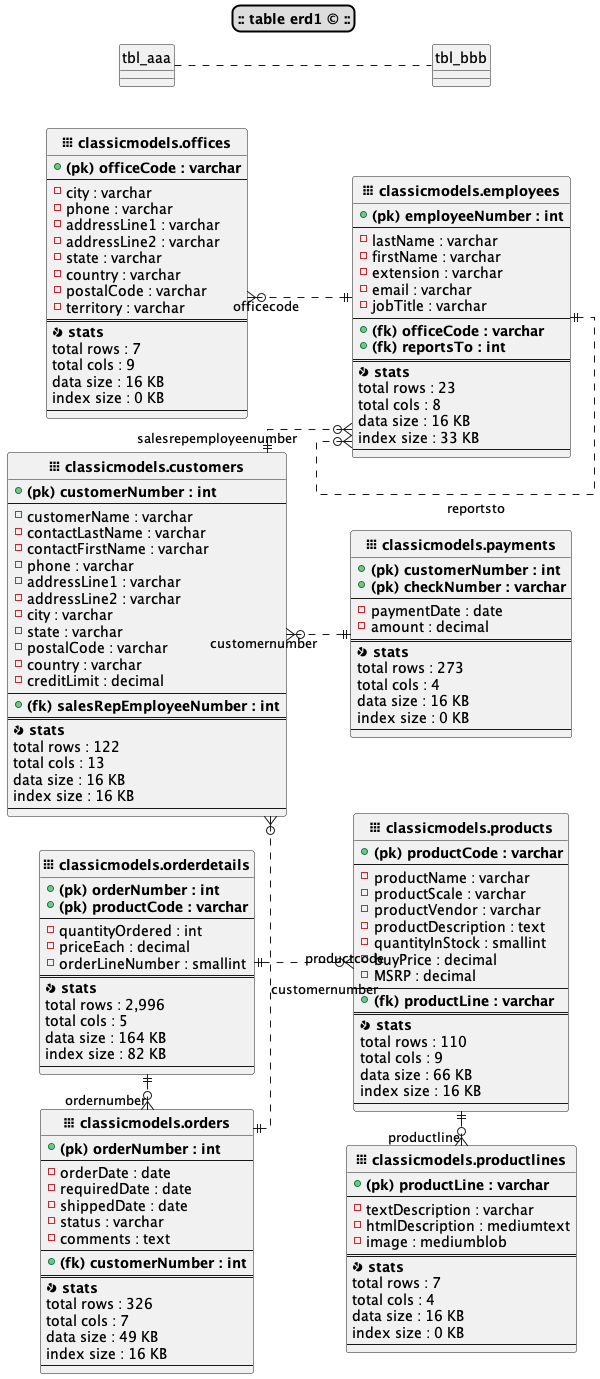

The diagram above was rendered by PlantUML. Its source (embedded in the PNG):
@startuml
skinparam titleBorderRoundCorner 15
skinparam titleBorderThickness 2
skinparam titleBorderColor black
skinparam titleBackgroundColor #DDDDDD
title **:: table erd1 © ::**
!theme _none_
skinparam shadowing False
left to right direction
skinparam linetype ortho
skinparam packageStyle rectangle
hide circle



entity "<&grid-three-up>** classicmodels.customers**" as classicmodels.customers { 
  + **(pk) customerNumber : int**
  --
  - customerName : varchar
  - contactLastName : varchar
  - contactFirstName : varchar
  - phone : varchar
  - addressLine1 : varchar
  - addressLine2 : varchar
  - city : varchar
  - state : varchar
  - postalCode : varchar
  - country : varchar
  - creditLimit : decimal
  --
  + **(fk) salesRepEmployeeNumber : int**
  ==
  <&pie-chart>** stats**
      total rows : 122
      total cols : 13
      data size : 16 KB
      index size : 16 KB
  --
}


entity "<&grid-three-up>** classicmodels.employees**" as classicmodels.employees { 
  + **(pk) employeeNumber : int**
  --
  - lastName : varchar
  - firstName : varchar
  - extension : varchar
  - email : varchar
  - jobTitle : varchar
  --
  + **(fk) officeCode : varchar**
  + **(fk) reportsTo : int**
  ==
  <&pie-chart>** stats**
      total rows : 23
      total cols : 8
      data size : 16 KB
      index size : 33 KB
  --
}


entity "<&grid-three-up>** classicmodels.offices**" as classicmodels.offices { 
  + **(pk) officeCode : varchar**
  --
  - city : varchar
  - phone : varchar
  - addressLine1 : varchar
  - addressLine2 : varchar
  - state : varchar
  - country : varchar
  - postalCode : varchar
  - territory : varchar
  ==
  <&pie-chart>** stats**
      total rows : 7
      total cols : 9
      data size : 16 KB
      index size : 0 KB
  --
}


entity "<&grid-three-up>** classicmodels.orderdetails**" as classicmodels.orderdetails { 
  + **(pk) orderNumber : int**
  + **(pk) productCode : varchar**
  --
  - quantityOrdered : int
  - priceEach : decimal
  - orderLineNumber : smallint
  ==
  <&pie-chart>** stats**
      total rows : 2,996
      total cols : 5
      data size : 164 KB
      index size : 82 KB
  --
}


entity "<&grid-three-up>** classicmodels.orders**" as classicmodels.orders { 
  + **(pk) orderNumber : int**
  --
  - orderDate : date
  - requiredDate : date
  - shippedDate : date
  - status : varchar
  - comments : text
  --
  + **(fk) customerNumber : int**
  ==
  <&pie-chart>** stats**
      total rows : 326
      total cols : 7
      data size : 49 KB
      index size : 16 KB
  --
}


entity "<&grid-three-up>** classicmodels.payments**" as classicmodels.payments { 
  + **(pk) customerNumber : int**
  + **(pk) checkNumber : varchar**
  --
  - paymentDate : date
  - amount : decimal
  ==
  <&pie-chart>** stats**
      total rows : 273
      total cols : 4
      data size : 16 KB
      index size : 0 KB
  --
}


entity "<&grid-three-up>** classicmodels.productlines**" as classicmodels.productlines { 
  + **(pk) productLine : varchar**
  --
  - textDescription : varchar
  - htmlDescription : mediumtext
  - image : mediumblob
  ==
  <&pie-chart>** stats**
      total rows : 7
      total cols : 4
      data size : 16 KB
      index size : 0 KB
  --
}


entity "<&grid-three-up>** classicmodels.products**" as classicmodels.products { 
  + **(pk) productCode : varchar**
  --
  - productName : varchar
  - productScale : varchar
  - productVendor : varchar
  - productDescription : text
  - quantityInStock : smallint
  - buyPrice : decimal
  - MSRP : decimal
  --
  + **(fk) productLine : varchar**
  ==
  <&pie-chart>** stats**
      total rows : 110
      total cols : 9
      data size : 66 KB
      index size : 16 KB
  --
}

classicmodels.customers ||.d.o{ classicmodels.employees : salesrepemployeenumber
classicmodels.employees ||.l.o{ classicmodels.employees : reportsto
classicmodels.employees ||.u.o{ classicmodels.offices : officecode
classicmodels.orderdetails ||.r.o{ classicmodels.orders : ordernumber
classicmodels.orderdetails ||.d.o{ classicmodels.products : productcode
classicmodels.orders ||.l.o{ classicmodels.customers : customernumber
classicmodels.payments ||.u.o{ classicmodels.customers : customernumber
classicmodels.products ||.r.o{ classicmodels.productlines : productline

'# manual relation section 
tbl_aaa .. tbl_bbb

@enduml